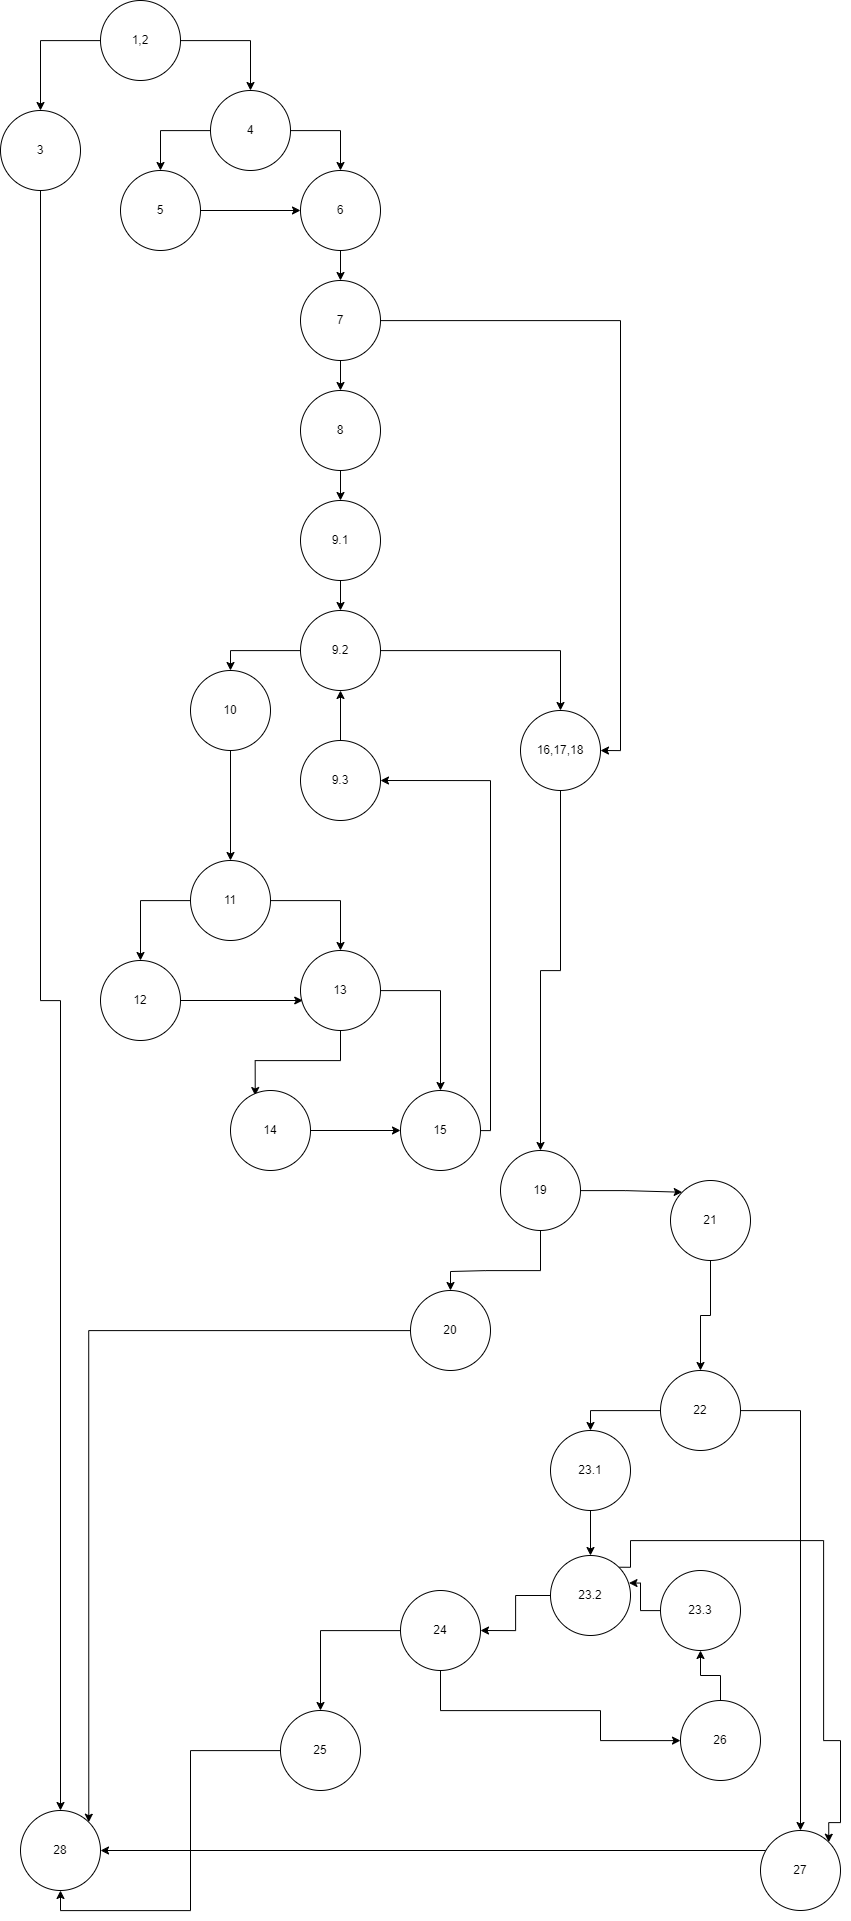

The diagram above was exported from draw.io. Its source (the exported page's mxGraphModel, read from the mxfile embedded in the PNG):
<mxGraphModel dx="4570" dy="2789" grid="1" gridSize="10" guides="1" tooltips="1" connect="1" arrows="1" fold="1" page="1" pageScale="1" pageWidth="850" pageHeight="1100" math="0" shadow="0">
  <root>
    <mxCell id="0" />
    <mxCell id="1" parent="0" />
    <mxCell id="OFoRWxQTTh6eEZ_xPxD_-20" style="edgeStyle=orthogonalEdgeStyle;rounded=0;orthogonalLoop=1;jettySize=auto;html=1;" parent="1" source="OFoRWxQTTh6eEZ_xPxD_-15" target="OFoRWxQTTh6eEZ_xPxD_-16" edge="1">
      <mxGeometry relative="1" as="geometry" />
    </mxCell>
    <mxCell id="OFoRWxQTTh6eEZ_xPxD_-22" style="edgeStyle=orthogonalEdgeStyle;rounded=0;orthogonalLoop=1;jettySize=auto;html=1;" parent="1" source="OFoRWxQTTh6eEZ_xPxD_-15" target="OFoRWxQTTh6eEZ_xPxD_-21" edge="1">
      <mxGeometry relative="1" as="geometry" />
    </mxCell>
    <mxCell id="OFoRWxQTTh6eEZ_xPxD_-15" value="1,2" style="ellipse;whiteSpace=wrap;html=1;aspect=fixed;" parent="1" vertex="1">
      <mxGeometry x="70" y="-130" width="80" height="80" as="geometry" />
    </mxCell>
    <mxCell id="OFoRWxQTTh6eEZ_xPxD_-18" style="edgeStyle=orthogonalEdgeStyle;rounded=0;orthogonalLoop=1;jettySize=auto;html=1;" parent="1" source="OFoRWxQTTh6eEZ_xPxD_-16" target="OFoRWxQTTh6eEZ_xPxD_-17" edge="1">
      <mxGeometry relative="1" as="geometry" />
    </mxCell>
    <mxCell id="OFoRWxQTTh6eEZ_xPxD_-16" value="3" style="ellipse;whiteSpace=wrap;html=1;aspect=fixed;" parent="1" vertex="1">
      <mxGeometry x="-30" y="-20" width="80" height="80" as="geometry" />
    </mxCell>
    <mxCell id="OFoRWxQTTh6eEZ_xPxD_-17" value="28" style="ellipse;whiteSpace=wrap;html=1;aspect=fixed;" parent="1" vertex="1">
      <mxGeometry x="-10" y="1680" width="80" height="80" as="geometry" />
    </mxCell>
    <mxCell id="OFoRWxQTTh6eEZ_xPxD_-24" style="edgeStyle=orthogonalEdgeStyle;rounded=0;orthogonalLoop=1;jettySize=auto;html=1;entryX=0.5;entryY=0;entryDx=0;entryDy=0;" parent="1" source="OFoRWxQTTh6eEZ_xPxD_-21" target="OFoRWxQTTh6eEZ_xPxD_-23" edge="1">
      <mxGeometry relative="1" as="geometry" />
    </mxCell>
    <mxCell id="OFoRWxQTTh6eEZ_xPxD_-27" style="edgeStyle=orthogonalEdgeStyle;rounded=0;orthogonalLoop=1;jettySize=auto;html=1;entryX=0.5;entryY=0;entryDx=0;entryDy=0;" parent="1" source="OFoRWxQTTh6eEZ_xPxD_-21" target="OFoRWxQTTh6eEZ_xPxD_-25" edge="1">
      <mxGeometry relative="1" as="geometry" />
    </mxCell>
    <mxCell id="OFoRWxQTTh6eEZ_xPxD_-21" value="4" style="ellipse;whiteSpace=wrap;html=1;aspect=fixed;" parent="1" vertex="1">
      <mxGeometry x="180" y="-40" width="80" height="80" as="geometry" />
    </mxCell>
    <mxCell id="OFoRWxQTTh6eEZ_xPxD_-28" style="edgeStyle=orthogonalEdgeStyle;rounded=0;orthogonalLoop=1;jettySize=auto;html=1;entryX=0;entryY=0.5;entryDx=0;entryDy=0;" parent="1" source="OFoRWxQTTh6eEZ_xPxD_-23" target="OFoRWxQTTh6eEZ_xPxD_-25" edge="1">
      <mxGeometry relative="1" as="geometry" />
    </mxCell>
    <mxCell id="OFoRWxQTTh6eEZ_xPxD_-23" value="5" style="ellipse;whiteSpace=wrap;html=1;aspect=fixed;" parent="1" vertex="1">
      <mxGeometry x="90" y="40" width="80" height="80" as="geometry" />
    </mxCell>
    <mxCell id="OFoRWxQTTh6eEZ_xPxD_-31" style="edgeStyle=orthogonalEdgeStyle;rounded=0;orthogonalLoop=1;jettySize=auto;html=1;entryX=0.5;entryY=0;entryDx=0;entryDy=0;" parent="1" source="OFoRWxQTTh6eEZ_xPxD_-25" target="OFoRWxQTTh6eEZ_xPxD_-30" edge="1">
      <mxGeometry relative="1" as="geometry" />
    </mxCell>
    <mxCell id="OFoRWxQTTh6eEZ_xPxD_-25" value="6" style="ellipse;whiteSpace=wrap;html=1;aspect=fixed;" parent="1" vertex="1">
      <mxGeometry x="270" y="40" width="80" height="80" as="geometry" />
    </mxCell>
    <mxCell id="OFoRWxQTTh6eEZ_xPxD_-33" style="edgeStyle=orthogonalEdgeStyle;rounded=0;orthogonalLoop=1;jettySize=auto;html=1;" parent="1" source="OFoRWxQTTh6eEZ_xPxD_-30" target="OFoRWxQTTh6eEZ_xPxD_-32" edge="1">
      <mxGeometry relative="1" as="geometry" />
    </mxCell>
    <mxCell id="OFoRWxQTTh6eEZ_xPxD_-92" style="edgeStyle=orthogonalEdgeStyle;rounded=0;orthogonalLoop=1;jettySize=auto;html=1;entryX=1;entryY=0.5;entryDx=0;entryDy=0;" parent="1" source="OFoRWxQTTh6eEZ_xPxD_-30" target="OFoRWxQTTh6eEZ_xPxD_-62" edge="1">
      <mxGeometry relative="1" as="geometry" />
    </mxCell>
    <mxCell id="OFoRWxQTTh6eEZ_xPxD_-30" value="7" style="ellipse;whiteSpace=wrap;html=1;aspect=fixed;" parent="1" vertex="1">
      <mxGeometry x="270" y="150" width="80" height="80" as="geometry" />
    </mxCell>
    <mxCell id="OFoRWxQTTh6eEZ_xPxD_-36" style="edgeStyle=orthogonalEdgeStyle;rounded=0;orthogonalLoop=1;jettySize=auto;html=1;" parent="1" source="OFoRWxQTTh6eEZ_xPxD_-32" target="OFoRWxQTTh6eEZ_xPxD_-35" edge="1">
      <mxGeometry relative="1" as="geometry" />
    </mxCell>
    <mxCell id="OFoRWxQTTh6eEZ_xPxD_-32" value="8" style="ellipse;whiteSpace=wrap;html=1;aspect=fixed;" parent="1" vertex="1">
      <mxGeometry x="270" y="260" width="80" height="80" as="geometry" />
    </mxCell>
    <mxCell id="OFoRWxQTTh6eEZ_xPxD_-38" style="edgeStyle=orthogonalEdgeStyle;rounded=0;orthogonalLoop=1;jettySize=auto;html=1;" parent="1" source="OFoRWxQTTh6eEZ_xPxD_-35" target="OFoRWxQTTh6eEZ_xPxD_-37" edge="1">
      <mxGeometry relative="1" as="geometry" />
    </mxCell>
    <mxCell id="OFoRWxQTTh6eEZ_xPxD_-35" value="9.1" style="ellipse;whiteSpace=wrap;html=1;aspect=fixed;" parent="1" vertex="1">
      <mxGeometry x="270" y="370" width="80" height="80" as="geometry" />
    </mxCell>
    <mxCell id="OFoRWxQTTh6eEZ_xPxD_-41" style="edgeStyle=orthogonalEdgeStyle;rounded=0;orthogonalLoop=1;jettySize=auto;html=1;entryX=0.5;entryY=0;entryDx=0;entryDy=0;" parent="1" source="OFoRWxQTTh6eEZ_xPxD_-37" target="OFoRWxQTTh6eEZ_xPxD_-40" edge="1">
      <mxGeometry relative="1" as="geometry" />
    </mxCell>
    <mxCell id="OFoRWxQTTh6eEZ_xPxD_-61" style="edgeStyle=orthogonalEdgeStyle;rounded=0;orthogonalLoop=1;jettySize=auto;html=1;entryX=0.5;entryY=0;entryDx=0;entryDy=0;" parent="1" source="OFoRWxQTTh6eEZ_xPxD_-37" target="OFoRWxQTTh6eEZ_xPxD_-62" edge="1">
      <mxGeometry relative="1" as="geometry">
        <mxPoint x="600" y="980" as="targetPoint" />
      </mxGeometry>
    </mxCell>
    <mxCell id="OFoRWxQTTh6eEZ_xPxD_-37" value="9.2" style="ellipse;whiteSpace=wrap;html=1;aspect=fixed;" parent="1" vertex="1">
      <mxGeometry x="270" y="480" width="80" height="80" as="geometry" />
    </mxCell>
    <mxCell id="OFoRWxQTTh6eEZ_xPxD_-44" style="edgeStyle=orthogonalEdgeStyle;rounded=0;orthogonalLoop=1;jettySize=auto;html=1;entryX=0.5;entryY=0;entryDx=0;entryDy=0;" parent="1" source="OFoRWxQTTh6eEZ_xPxD_-40" target="OFoRWxQTTh6eEZ_xPxD_-43" edge="1">
      <mxGeometry relative="1" as="geometry" />
    </mxCell>
    <mxCell id="OFoRWxQTTh6eEZ_xPxD_-40" value="10" style="ellipse;whiteSpace=wrap;html=1;aspect=fixed;" parent="1" vertex="1">
      <mxGeometry x="160" y="540" width="80" height="80" as="geometry" />
    </mxCell>
    <mxCell id="OFoRWxQTTh6eEZ_xPxD_-47" style="edgeStyle=orthogonalEdgeStyle;rounded=0;orthogonalLoop=1;jettySize=auto;html=1;entryX=0.5;entryY=0;entryDx=0;entryDy=0;" parent="1" source="OFoRWxQTTh6eEZ_xPxD_-43" target="OFoRWxQTTh6eEZ_xPxD_-46" edge="1">
      <mxGeometry relative="1" as="geometry" />
    </mxCell>
    <mxCell id="OFoRWxQTTh6eEZ_xPxD_-49" style="edgeStyle=orthogonalEdgeStyle;rounded=0;orthogonalLoop=1;jettySize=auto;html=1;entryX=0.5;entryY=0;entryDx=0;entryDy=0;" parent="1" source="OFoRWxQTTh6eEZ_xPxD_-43" target="OFoRWxQTTh6eEZ_xPxD_-48" edge="1">
      <mxGeometry relative="1" as="geometry" />
    </mxCell>
    <mxCell id="OFoRWxQTTh6eEZ_xPxD_-43" value="11" style="ellipse;whiteSpace=wrap;html=1;aspect=fixed;" parent="1" vertex="1">
      <mxGeometry x="160" y="730" width="80" height="80" as="geometry" />
    </mxCell>
    <mxCell id="OFoRWxQTTh6eEZ_xPxD_-50" style="edgeStyle=orthogonalEdgeStyle;rounded=0;orthogonalLoop=1;jettySize=auto;html=1;entryX=0.028;entryY=0.625;entryDx=0;entryDy=0;entryPerimeter=0;" parent="1" source="OFoRWxQTTh6eEZ_xPxD_-46" target="OFoRWxQTTh6eEZ_xPxD_-48" edge="1">
      <mxGeometry relative="1" as="geometry" />
    </mxCell>
    <mxCell id="OFoRWxQTTh6eEZ_xPxD_-46" value="12" style="ellipse;whiteSpace=wrap;html=1;aspect=fixed;" parent="1" vertex="1">
      <mxGeometry x="70" y="830" width="80" height="80" as="geometry" />
    </mxCell>
    <mxCell id="OFoRWxQTTh6eEZ_xPxD_-52" style="edgeStyle=orthogonalEdgeStyle;rounded=0;orthogonalLoop=1;jettySize=auto;html=1;entryX=0.309;entryY=0.063;entryDx=0;entryDy=0;entryPerimeter=0;" parent="1" source="OFoRWxQTTh6eEZ_xPxD_-48" target="OFoRWxQTTh6eEZ_xPxD_-51" edge="1">
      <mxGeometry relative="1" as="geometry" />
    </mxCell>
    <mxCell id="OFoRWxQTTh6eEZ_xPxD_-55" style="edgeStyle=orthogonalEdgeStyle;rounded=0;orthogonalLoop=1;jettySize=auto;html=1;entryX=0.5;entryY=0;entryDx=0;entryDy=0;" parent="1" source="OFoRWxQTTh6eEZ_xPxD_-48" target="OFoRWxQTTh6eEZ_xPxD_-54" edge="1">
      <mxGeometry relative="1" as="geometry" />
    </mxCell>
    <mxCell id="OFoRWxQTTh6eEZ_xPxD_-48" value="13" style="ellipse;whiteSpace=wrap;html=1;aspect=fixed;" parent="1" vertex="1">
      <mxGeometry x="270" y="820" width="80" height="80" as="geometry" />
    </mxCell>
    <mxCell id="OFoRWxQTTh6eEZ_xPxD_-56" style="edgeStyle=orthogonalEdgeStyle;rounded=0;orthogonalLoop=1;jettySize=auto;html=1;entryX=0;entryY=0.5;entryDx=0;entryDy=0;" parent="1" source="OFoRWxQTTh6eEZ_xPxD_-51" target="OFoRWxQTTh6eEZ_xPxD_-54" edge="1">
      <mxGeometry relative="1" as="geometry" />
    </mxCell>
    <mxCell id="OFoRWxQTTh6eEZ_xPxD_-51" value="14" style="ellipse;whiteSpace=wrap;html=1;aspect=fixed;" parent="1" vertex="1">
      <mxGeometry x="200" y="960" width="80" height="80" as="geometry" />
    </mxCell>
    <mxCell id="OFoRWxQTTh6eEZ_xPxD_-58" style="edgeStyle=orthogonalEdgeStyle;rounded=0;orthogonalLoop=1;jettySize=auto;html=1;entryX=1;entryY=0.5;entryDx=0;entryDy=0;" parent="1" source="OFoRWxQTTh6eEZ_xPxD_-54" target="OFoRWxQTTh6eEZ_xPxD_-57" edge="1">
      <mxGeometry relative="1" as="geometry">
        <Array as="points">
          <mxPoint x="460" y="1000" />
          <mxPoint x="460" y="650" />
        </Array>
      </mxGeometry>
    </mxCell>
    <mxCell id="OFoRWxQTTh6eEZ_xPxD_-54" value="15" style="ellipse;whiteSpace=wrap;html=1;aspect=fixed;" parent="1" vertex="1">
      <mxGeometry x="370" y="960" width="80" height="80" as="geometry" />
    </mxCell>
    <mxCell id="OFoRWxQTTh6eEZ_xPxD_-59" style="edgeStyle=orthogonalEdgeStyle;rounded=0;orthogonalLoop=1;jettySize=auto;html=1;entryX=0.5;entryY=1;entryDx=0;entryDy=0;" parent="1" source="OFoRWxQTTh6eEZ_xPxD_-57" target="OFoRWxQTTh6eEZ_xPxD_-37" edge="1">
      <mxGeometry relative="1" as="geometry" />
    </mxCell>
    <mxCell id="OFoRWxQTTh6eEZ_xPxD_-57" value="9.3" style="ellipse;whiteSpace=wrap;html=1;aspect=fixed;" parent="1" vertex="1">
      <mxGeometry x="270" y="610" width="80" height="80" as="geometry" />
    </mxCell>
    <mxCell id="OFoRWxQTTh6eEZ_xPxD_-64" style="edgeStyle=orthogonalEdgeStyle;rounded=0;orthogonalLoop=1;jettySize=auto;html=1;entryX=0.5;entryY=0;entryDx=0;entryDy=0;" parent="1" source="OFoRWxQTTh6eEZ_xPxD_-62" target="OFoRWxQTTh6eEZ_xPxD_-65" edge="1">
      <mxGeometry relative="1" as="geometry">
        <mxPoint x="530" y="1110" as="targetPoint" />
      </mxGeometry>
    </mxCell>
    <mxCell id="OFoRWxQTTh6eEZ_xPxD_-62" value="16,17,18" style="ellipse;whiteSpace=wrap;html=1;aspect=fixed;" parent="1" vertex="1">
      <mxGeometry x="490" y="580" width="80" height="80" as="geometry" />
    </mxCell>
    <mxCell id="OFoRWxQTTh6eEZ_xPxD_-66" style="edgeStyle=orthogonalEdgeStyle;rounded=0;orthogonalLoop=1;jettySize=auto;html=1;entryX=0.5;entryY=0;entryDx=0;entryDy=0;" parent="1" source="OFoRWxQTTh6eEZ_xPxD_-65" target="OFoRWxQTTh6eEZ_xPxD_-67" edge="1">
      <mxGeometry relative="1" as="geometry">
        <mxPoint x="330" y="1170" as="targetPoint" />
        <Array as="points">
          <mxPoint x="455" y="1140" />
          <mxPoint x="250" y="1141" />
        </Array>
      </mxGeometry>
    </mxCell>
    <mxCell id="OFoRWxQTTh6eEZ_xPxD_-85" style="edgeStyle=orthogonalEdgeStyle;rounded=0;orthogonalLoop=1;jettySize=auto;html=1;entryX=0;entryY=0;entryDx=0;entryDy=0;" parent="1" source="OFoRWxQTTh6eEZ_xPxD_-65" target="OFoRWxQTTh6eEZ_xPxD_-84" edge="1">
      <mxGeometry relative="1" as="geometry" />
    </mxCell>
    <mxCell id="OFoRWxQTTh6eEZ_xPxD_-65" value="19" style="ellipse;whiteSpace=wrap;html=1;aspect=fixed;" parent="1" vertex="1">
      <mxGeometry x="470" y="1020" width="80" height="80" as="geometry" />
    </mxCell>
    <mxCell id="OFoRWxQTTh6eEZ_xPxD_-68" style="edgeStyle=orthogonalEdgeStyle;rounded=0;orthogonalLoop=1;jettySize=auto;html=1;entryX=1;entryY=0;entryDx=0;entryDy=0;" parent="1" source="OFoRWxQTTh6eEZ_xPxD_-67" target="OFoRWxQTTh6eEZ_xPxD_-17" edge="1">
      <mxGeometry relative="1" as="geometry" />
    </mxCell>
    <mxCell id="OFoRWxQTTh6eEZ_xPxD_-67" value="20" style="ellipse;whiteSpace=wrap;html=1;aspect=fixed;" parent="1" vertex="1">
      <mxGeometry x="380" y="1160" width="80" height="80" as="geometry" />
    </mxCell>
    <mxCell id="OFoRWxQTTh6eEZ_xPxD_-72" style="edgeStyle=orthogonalEdgeStyle;rounded=0;orthogonalLoop=1;jettySize=auto;html=1;entryX=0.5;entryY=0;entryDx=0;entryDy=0;" parent="1" source="OFoRWxQTTh6eEZ_xPxD_-70" target="OFoRWxQTTh6eEZ_xPxD_-73" edge="1">
      <mxGeometry relative="1" as="geometry">
        <mxPoint x="570" y="1260" as="targetPoint" />
      </mxGeometry>
    </mxCell>
    <mxCell id="OFoRWxQTTh6eEZ_xPxD_-81" style="edgeStyle=orthogonalEdgeStyle;rounded=0;orthogonalLoop=1;jettySize=auto;html=1;" parent="1" source="OFoRWxQTTh6eEZ_xPxD_-70" target="OFoRWxQTTh6eEZ_xPxD_-80" edge="1">
      <mxGeometry relative="1" as="geometry" />
    </mxCell>
    <mxCell id="OFoRWxQTTh6eEZ_xPxD_-70" value="22" style="ellipse;whiteSpace=wrap;html=1;aspect=fixed;" parent="1" vertex="1">
      <mxGeometry x="630" y="1240" width="80" height="80" as="geometry" />
    </mxCell>
    <mxCell id="OFoRWxQTTh6eEZ_xPxD_-75" style="edgeStyle=orthogonalEdgeStyle;rounded=0;orthogonalLoop=1;jettySize=auto;html=1;entryX=0.5;entryY=0;entryDx=0;entryDy=0;" parent="1" source="OFoRWxQTTh6eEZ_xPxD_-73" target="OFoRWxQTTh6eEZ_xPxD_-74" edge="1">
      <mxGeometry relative="1" as="geometry" />
    </mxCell>
    <mxCell id="OFoRWxQTTh6eEZ_xPxD_-73" value="23.1" style="ellipse;whiteSpace=wrap;html=1;aspect=fixed;" parent="1" vertex="1">
      <mxGeometry x="520" y="1300" width="80" height="80" as="geometry" />
    </mxCell>
    <mxCell id="OFoRWxQTTh6eEZ_xPxD_-107" style="edgeStyle=orthogonalEdgeStyle;rounded=0;orthogonalLoop=1;jettySize=auto;html=1;entryX=1;entryY=0.5;entryDx=0;entryDy=0;" parent="1" source="OFoRWxQTTh6eEZ_xPxD_-74" target="OFoRWxQTTh6eEZ_xPxD_-77" edge="1">
      <mxGeometry relative="1" as="geometry" />
    </mxCell>
    <mxCell id="OFoRWxQTTh6eEZ_xPxD_-108" style="edgeStyle=orthogonalEdgeStyle;rounded=0;orthogonalLoop=1;jettySize=auto;html=1;entryX=1;entryY=0;entryDx=0;entryDy=0;exitX=1;exitY=0;exitDx=0;exitDy=0;" parent="1" source="OFoRWxQTTh6eEZ_xPxD_-74" target="OFoRWxQTTh6eEZ_xPxD_-80" edge="1">
      <mxGeometry relative="1" as="geometry">
        <mxPoint x="810" y="1600" as="targetPoint" />
        <Array as="points">
          <mxPoint x="600" y="1437" />
          <mxPoint x="600" y="1410" />
          <mxPoint x="793" y="1410" />
          <mxPoint x="793" y="1610" />
          <mxPoint x="810" y="1610" />
          <mxPoint x="810" y="1692" />
        </Array>
      </mxGeometry>
    </mxCell>
    <mxCell id="OFoRWxQTTh6eEZ_xPxD_-74" value="23.2" style="ellipse;whiteSpace=wrap;html=1;aspect=fixed;" parent="1" vertex="1">
      <mxGeometry x="520" y="1425" width="80" height="80" as="geometry" />
    </mxCell>
    <mxCell id="OFoRWxQTTh6eEZ_xPxD_-78" style="edgeStyle=orthogonalEdgeStyle;rounded=0;orthogonalLoop=1;jettySize=auto;html=1;entryX=0.5;entryY=0;entryDx=0;entryDy=0;" parent="1" source="OFoRWxQTTh6eEZ_xPxD_-77" target="OFoRWxQTTh6eEZ_xPxD_-79" edge="1">
      <mxGeometry relative="1" as="geometry">
        <mxPoint x="340" y="1530" as="targetPoint" />
      </mxGeometry>
    </mxCell>
    <mxCell id="OFoRWxQTTh6eEZ_xPxD_-88" style="edgeStyle=orthogonalEdgeStyle;rounded=0;orthogonalLoop=1;jettySize=auto;html=1;" parent="1" source="OFoRWxQTTh6eEZ_xPxD_-77" target="OFoRWxQTTh6eEZ_xPxD_-87" edge="1">
      <mxGeometry relative="1" as="geometry">
        <Array as="points">
          <mxPoint x="570" y="1580" />
          <mxPoint x="570" y="1610" />
        </Array>
      </mxGeometry>
    </mxCell>
    <mxCell id="OFoRWxQTTh6eEZ_xPxD_-77" value="24" style="ellipse;whiteSpace=wrap;html=1;aspect=fixed;" parent="1" vertex="1">
      <mxGeometry x="370" y="1460" width="80" height="80" as="geometry" />
    </mxCell>
    <mxCell id="OFoRWxQTTh6eEZ_xPxD_-106" style="edgeStyle=orthogonalEdgeStyle;rounded=0;orthogonalLoop=1;jettySize=auto;html=1;entryX=0.5;entryY=1;entryDx=0;entryDy=0;" parent="1" source="OFoRWxQTTh6eEZ_xPxD_-79" target="OFoRWxQTTh6eEZ_xPxD_-17" edge="1">
      <mxGeometry relative="1" as="geometry" />
    </mxCell>
    <mxCell id="OFoRWxQTTh6eEZ_xPxD_-79" value="25" style="ellipse;whiteSpace=wrap;html=1;aspect=fixed;" parent="1" vertex="1">
      <mxGeometry x="250" y="1580" width="80" height="80" as="geometry" />
    </mxCell>
    <mxCell id="OFoRWxQTTh6eEZ_xPxD_-82" style="edgeStyle=orthogonalEdgeStyle;rounded=0;orthogonalLoop=1;jettySize=auto;html=1;entryX=1;entryY=0.5;entryDx=0;entryDy=0;" parent="1" source="OFoRWxQTTh6eEZ_xPxD_-80" target="OFoRWxQTTh6eEZ_xPxD_-17" edge="1">
      <mxGeometry relative="1" as="geometry">
        <Array as="points">
          <mxPoint x="760" y="1720" />
        </Array>
      </mxGeometry>
    </mxCell>
    <mxCell id="OFoRWxQTTh6eEZ_xPxD_-80" value="27" style="ellipse;whiteSpace=wrap;html=1;aspect=fixed;" parent="1" vertex="1">
      <mxGeometry x="730" y="1700" width="80" height="80" as="geometry" />
    </mxCell>
    <mxCell id="OFoRWxQTTh6eEZ_xPxD_-86" style="edgeStyle=orthogonalEdgeStyle;rounded=0;orthogonalLoop=1;jettySize=auto;html=1;" parent="1" source="OFoRWxQTTh6eEZ_xPxD_-84" target="OFoRWxQTTh6eEZ_xPxD_-70" edge="1">
      <mxGeometry relative="1" as="geometry" />
    </mxCell>
    <mxCell id="OFoRWxQTTh6eEZ_xPxD_-84" value="21" style="ellipse;whiteSpace=wrap;html=1;aspect=fixed;" parent="1" vertex="1">
      <mxGeometry x="640" y="1050" width="80" height="80" as="geometry" />
    </mxCell>
    <mxCell id="OFoRWxQTTh6eEZ_xPxD_-90" style="edgeStyle=orthogonalEdgeStyle;rounded=0;orthogonalLoop=1;jettySize=auto;html=1;entryX=0.5;entryY=1;entryDx=0;entryDy=0;" parent="1" source="OFoRWxQTTh6eEZ_xPxD_-87" target="OFoRWxQTTh6eEZ_xPxD_-89" edge="1">
      <mxGeometry relative="1" as="geometry" />
    </mxCell>
    <mxCell id="OFoRWxQTTh6eEZ_xPxD_-87" value="26" style="ellipse;whiteSpace=wrap;html=1;aspect=fixed;" parent="1" vertex="1">
      <mxGeometry x="650" y="1570" width="80" height="80" as="geometry" />
    </mxCell>
    <mxCell id="OFoRWxQTTh6eEZ_xPxD_-91" style="edgeStyle=orthogonalEdgeStyle;rounded=0;orthogonalLoop=1;jettySize=auto;html=1;entryX=0.981;entryY=0.344;entryDx=0;entryDy=0;entryPerimeter=0;" parent="1" source="OFoRWxQTTh6eEZ_xPxD_-89" target="OFoRWxQTTh6eEZ_xPxD_-74" edge="1">
      <mxGeometry relative="1" as="geometry" />
    </mxCell>
    <mxCell id="OFoRWxQTTh6eEZ_xPxD_-89" value="23.3" style="ellipse;whiteSpace=wrap;html=1;aspect=fixed;" parent="1" vertex="1">
      <mxGeometry x="630" y="1440" width="80" height="80" as="geometry" />
    </mxCell>
  </root>
</mxGraphModel>